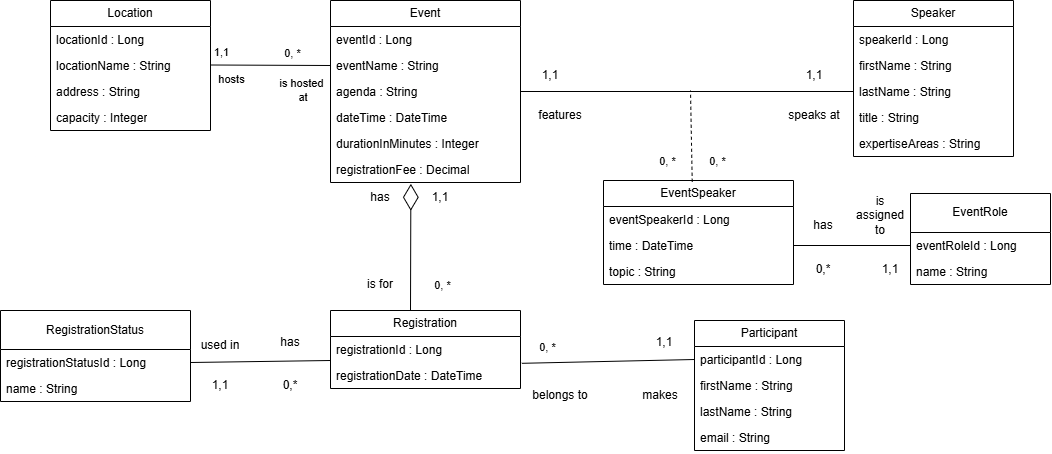

The diagram above was exported from draw.io. Its source (the exported page's mxGraphModel, read from the mxfile embedded in the PNG):
<mxGraphModel dx="476" dy="871" grid="1" gridSize="10" guides="1" tooltips="1" connect="1" arrows="1" fold="1" page="1" pageScale="1" pageWidth="827" pageHeight="1169" math="0" shadow="0">
  <root>
    <mxCell id="WIyWlLk6GJQsqaUBKTNV-0" />
    <mxCell id="WIyWlLk6GJQsqaUBKTNV-1" parent="WIyWlLk6GJQsqaUBKTNV-0" />
    <mxCell id="1smZnDxZbnMQURAoFGvS-5" parent="WIyWlLk6GJQsqaUBKTNV-1" style="swimlane;fontStyle=0;childLayout=stackLayout;horizontal=1;startSize=26;fillColor=none;horizontalStack=0;resizeParent=1;resizeParentMax=0;resizeLast=0;collapsible=1;marginBottom=0;whiteSpace=wrap;html=1;" value="Speaker" vertex="1">
      <mxGeometry height="156" width="160" x="1723" y="600" as="geometry" />
    </mxCell>
    <mxCell id="1smZnDxZbnMQURAoFGvS-6" parent="1smZnDxZbnMQURAoFGvS-5" style="text;strokeColor=none;fillColor=none;align=left;verticalAlign=top;spacingLeft=4;spacingRight=4;overflow=hidden;rotatable=0;points=[[0,0.5],[1,0.5]];portConstraint=eastwest;whiteSpace=wrap;html=1;" value="speakerId : Long" vertex="1">
      <mxGeometry height="26" width="160" y="26" as="geometry" />
    </mxCell>
    <mxCell id="1smZnDxZbnMQURAoFGvS-7" parent="1smZnDxZbnMQURAoFGvS-5" style="text;strokeColor=none;fillColor=none;align=left;verticalAlign=top;spacingLeft=4;spacingRight=4;overflow=hidden;rotatable=0;points=[[0,0.5],[1,0.5]];portConstraint=eastwest;whiteSpace=wrap;html=1;" value="firstName&amp;nbsp;: String" vertex="1">
      <mxGeometry height="26" width="160" y="52" as="geometry" />
    </mxCell>
    <mxCell id="1smZnDxZbnMQURAoFGvS-8" parent="1smZnDxZbnMQURAoFGvS-5" style="text;strokeColor=none;fillColor=none;align=left;verticalAlign=top;spacingLeft=4;spacingRight=4;overflow=hidden;rotatable=0;points=[[0,0.5],[1,0.5]];portConstraint=eastwest;whiteSpace=wrap;html=1;" value="lastName&amp;nbsp;: String" vertex="1">
      <mxGeometry height="26" width="160" y="78" as="geometry" />
    </mxCell>
    <mxCell id="1smZnDxZbnMQURAoFGvS-9" parent="1smZnDxZbnMQURAoFGvS-5" style="text;strokeColor=none;fillColor=none;align=left;verticalAlign=top;spacingLeft=4;spacingRight=4;overflow=hidden;rotatable=0;points=[[0,0.5],[1,0.5]];portConstraint=eastwest;whiteSpace=wrap;html=1;" value="title : String" vertex="1">
      <mxGeometry height="26" width="160" y="104" as="geometry" />
    </mxCell>
    <mxCell id="1smZnDxZbnMQURAoFGvS-10" parent="1smZnDxZbnMQURAoFGvS-5" style="text;strokeColor=none;fillColor=none;align=left;verticalAlign=top;spacingLeft=4;spacingRight=4;overflow=hidden;rotatable=0;points=[[0,0.5],[1,0.5]];portConstraint=eastwest;whiteSpace=wrap;html=1;" value="expertiseAreas   : String" vertex="1">
      <mxGeometry height="26" width="160" y="130" as="geometry" />
    </mxCell>
    <mxCell id="1smZnDxZbnMQURAoFGvS-31" parent="WIyWlLk6GJQsqaUBKTNV-1" style="swimlane;fontStyle=0;childLayout=stackLayout;horizontal=1;startSize=26;fillColor=none;horizontalStack=0;resizeParent=1;resizeParentMax=0;resizeLast=0;collapsible=1;marginBottom=0;whiteSpace=wrap;html=1;" value="Event" vertex="1">
      <mxGeometry height="182" width="190" x="1200" y="600" as="geometry" />
    </mxCell>
    <mxCell id="1smZnDxZbnMQURAoFGvS-32" parent="1smZnDxZbnMQURAoFGvS-31" style="text;strokeColor=none;fillColor=none;align=left;verticalAlign=top;spacingLeft=4;spacingRight=4;overflow=hidden;rotatable=0;points=[[0,0.5],[1,0.5]];portConstraint=eastwest;whiteSpace=wrap;html=1;" value="eventId : Long" vertex="1">
      <mxGeometry height="26" width="190" y="26" as="geometry" />
    </mxCell>
    <mxCell id="1smZnDxZbnMQURAoFGvS-33" parent="1smZnDxZbnMQURAoFGvS-31" style="text;strokeColor=none;fillColor=none;align=left;verticalAlign=top;spacingLeft=4;spacingRight=4;overflow=hidden;rotatable=0;points=[[0,0.5],[1,0.5]];portConstraint=eastwest;whiteSpace=wrap;html=1;" value="eventName : String" vertex="1">
      <mxGeometry height="26" width="190" y="52" as="geometry" />
    </mxCell>
    <mxCell id="1smZnDxZbnMQURAoFGvS-34" parent="1smZnDxZbnMQURAoFGvS-31" style="text;strokeColor=none;fillColor=none;align=left;verticalAlign=top;spacingLeft=4;spacingRight=4;overflow=hidden;rotatable=0;points=[[0,0.5],[1,0.5]];portConstraint=eastwest;whiteSpace=wrap;html=1;" value="agenda : String" vertex="1">
      <mxGeometry height="26" width="190" y="78" as="geometry" />
    </mxCell>
    <mxCell id="1smZnDxZbnMQURAoFGvS-35" parent="1smZnDxZbnMQURAoFGvS-31" style="text;strokeColor=none;fillColor=none;align=left;verticalAlign=top;spacingLeft=4;spacingRight=4;overflow=hidden;rotatable=0;points=[[0,0.5],[1,0.5]];portConstraint=eastwest;whiteSpace=wrap;html=1;" value="dateTime : DateTime" vertex="1">
      <mxGeometry height="26" width="190" y="104" as="geometry" />
    </mxCell>
    <mxCell id="1smZnDxZbnMQURAoFGvS-36" parent="1smZnDxZbnMQURAoFGvS-31" style="text;strokeColor=none;fillColor=none;align=left;verticalAlign=top;spacingLeft=4;spacingRight=4;overflow=hidden;rotatable=0;points=[[0,0.5],[1,0.5]];portConstraint=eastwest;whiteSpace=wrap;html=1;" value="durationInMinutes : Integer" vertex="1">
      <mxGeometry height="26" width="190" y="130" as="geometry" />
    </mxCell>
    <mxCell id="1smZnDxZbnMQURAoFGvS-37" parent="1smZnDxZbnMQURAoFGvS-31" style="text;strokeColor=none;fillColor=none;align=left;verticalAlign=top;spacingLeft=4;spacingRight=4;overflow=hidden;rotatable=0;points=[[0,0.5],[1,0.5]];portConstraint=eastwest;whiteSpace=wrap;html=1;" value="registrationFee : Decimal" vertex="1">
      <mxGeometry height="26" width="190" y="156" as="geometry" />
    </mxCell>
    <mxCell id="1smZnDxZbnMQURAoFGvS-71" parent="WIyWlLk6GJQsqaUBKTNV-1" style="swimlane;fontStyle=0;childLayout=stackLayout;horizontal=1;startSize=26;fillColor=none;horizontalStack=0;resizeParent=1;resizeParentMax=0;resizeLast=0;collapsible=1;marginBottom=0;whiteSpace=wrap;html=1;" value="Location" vertex="1">
      <mxGeometry height="130" width="160" x="920" y="600" as="geometry" />
    </mxCell>
    <mxCell id="1smZnDxZbnMQURAoFGvS-72" parent="1smZnDxZbnMQURAoFGvS-71" style="text;strokeColor=none;fillColor=none;align=left;verticalAlign=top;spacingLeft=4;spacingRight=4;overflow=hidden;rotatable=0;points=[[0,0.5],[1,0.5]];portConstraint=eastwest;whiteSpace=wrap;html=1;" value="locationId : Long" vertex="1">
      <mxGeometry height="26" width="160" y="26" as="geometry" />
    </mxCell>
    <mxCell id="1smZnDxZbnMQURAoFGvS-74" parent="1smZnDxZbnMQURAoFGvS-71" style="text;strokeColor=none;fillColor=none;align=left;verticalAlign=top;spacingLeft=4;spacingRight=4;overflow=hidden;rotatable=0;points=[[0,0.5],[1,0.5]];portConstraint=eastwest;whiteSpace=wrap;html=1;" value="locationName : String" vertex="1">
      <mxGeometry height="26" width="160" y="52" as="geometry" />
    </mxCell>
    <mxCell id="1smZnDxZbnMQURAoFGvS-129" parent="1smZnDxZbnMQURAoFGvS-71" style="text;strokeColor=none;fillColor=none;align=left;verticalAlign=top;spacingLeft=4;spacingRight=4;overflow=hidden;rotatable=0;points=[[0,0.5],[1,0.5]];portConstraint=eastwest;whiteSpace=wrap;html=1;" value="address : String" vertex="1">
      <mxGeometry height="26" width="160" y="78" as="geometry" />
    </mxCell>
    <mxCell id="1smZnDxZbnMQURAoFGvS-130" parent="1smZnDxZbnMQURAoFGvS-71" style="text;strokeColor=none;fillColor=none;align=left;verticalAlign=top;spacingLeft=4;spacingRight=4;overflow=hidden;rotatable=0;points=[[0,0.5],[1,0.5]];portConstraint=eastwest;whiteSpace=wrap;html=1;" value="capacity : Integer" vertex="1">
      <mxGeometry height="26" width="160" y="104" as="geometry" />
    </mxCell>
    <mxCell id="1smZnDxZbnMQURAoFGvS-75" parent="WIyWlLk6GJQsqaUBKTNV-1" style="swimlane;fontStyle=0;childLayout=stackLayout;horizontal=1;startSize=26;fillColor=none;horizontalStack=0;resizeParent=1;resizeParentMax=0;resizeLast=0;collapsible=1;marginBottom=0;whiteSpace=wrap;html=1;" value="Participant" vertex="1">
      <mxGeometry height="130" width="150" x="1564" y="920" as="geometry" />
    </mxCell>
    <mxCell id="1smZnDxZbnMQURAoFGvS-76" parent="1smZnDxZbnMQURAoFGvS-75" style="text;strokeColor=none;fillColor=none;align=left;verticalAlign=top;spacingLeft=4;spacingRight=4;overflow=hidden;rotatable=0;points=[[0,0.5],[1,0.5]];portConstraint=eastwest;whiteSpace=wrap;html=1;" value="participantId : Long" vertex="1">
      <mxGeometry height="26" width="150" y="26" as="geometry" />
    </mxCell>
    <mxCell id="1smZnDxZbnMQURAoFGvS-131" parent="1smZnDxZbnMQURAoFGvS-75" style="text;strokeColor=none;fillColor=none;align=left;verticalAlign=top;spacingLeft=4;spacingRight=4;overflow=hidden;rotatable=0;points=[[0,0.5],[1,0.5]];portConstraint=eastwest;whiteSpace=wrap;html=1;" value="firstName&amp;nbsp;: String" vertex="1">
      <mxGeometry height="26" width="150" y="52" as="geometry" />
    </mxCell>
    <mxCell id="1smZnDxZbnMQURAoFGvS-133" parent="1smZnDxZbnMQURAoFGvS-75" style="text;strokeColor=none;fillColor=none;align=left;verticalAlign=top;spacingLeft=4;spacingRight=4;overflow=hidden;rotatable=0;points=[[0,0.5],[1,0.5]];portConstraint=eastwest;whiteSpace=wrap;html=1;" value="lastName&amp;nbsp;: String" vertex="1">
      <mxGeometry height="26" width="150" y="78" as="geometry" />
    </mxCell>
    <mxCell id="1smZnDxZbnMQURAoFGvS-132" parent="1smZnDxZbnMQURAoFGvS-75" style="text;strokeColor=none;fillColor=none;align=left;verticalAlign=top;spacingLeft=4;spacingRight=4;overflow=hidden;rotatable=0;points=[[0,0.5],[1,0.5]];portConstraint=eastwest;whiteSpace=wrap;html=1;" value="email : String" vertex="1">
      <mxGeometry height="26" width="150" y="104" as="geometry" />
    </mxCell>
    <mxCell id="1smZnDxZbnMQURAoFGvS-87" parent="WIyWlLk6GJQsqaUBKTNV-1" style="swimlane;fontStyle=0;childLayout=stackLayout;horizontal=1;startSize=26;fillColor=none;horizontalStack=0;resizeParent=1;resizeParentMax=0;resizeLast=0;collapsible=1;marginBottom=0;whiteSpace=wrap;html=1;" value="Registration" vertex="1">
      <mxGeometry height="78" width="190" x="1200" y="910" as="geometry" />
    </mxCell>
    <mxCell id="1smZnDxZbnMQURAoFGvS-88" parent="1smZnDxZbnMQURAoFGvS-87" style="text;strokeColor=none;fillColor=none;align=left;verticalAlign=top;spacingLeft=4;spacingRight=4;overflow=hidden;rotatable=0;points=[[0,0.5],[1,0.5]];portConstraint=eastwest;whiteSpace=wrap;html=1;" value="registrationId : Long" vertex="1">
      <mxGeometry height="26" width="190" y="26" as="geometry" />
    </mxCell>
    <mxCell id="1smZnDxZbnMQURAoFGvS-89" parent="1smZnDxZbnMQURAoFGvS-87" style="text;strokeColor=none;fillColor=none;align=left;verticalAlign=top;spacingLeft=4;spacingRight=4;overflow=hidden;rotatable=0;points=[[0,0.5],[1,0.5]];portConstraint=eastwest;whiteSpace=wrap;html=1;" value="registrationDate : DateTime" vertex="1">
      <mxGeometry height="26" width="190" y="52" as="geometry" />
    </mxCell>
    <mxCell id="1smZnDxZbnMQURAoFGvS-135" parent="WIyWlLk6GJQsqaUBKTNV-1" style="swimlane;fontStyle=0;childLayout=stackLayout;horizontal=1;startSize=39;fillColor=none;horizontalStack=0;resizeParent=1;resizeParentMax=0;resizeLast=0;collapsible=1;marginBottom=0;whiteSpace=wrap;html=1;" value="&lt;div&gt;RegistrationStatus&lt;/div&gt;" vertex="1">
      <mxGeometry height="91" width="190" x="870" y="910" as="geometry" />
    </mxCell>
    <mxCell id="1smZnDxZbnMQURAoFGvS-136" parent="1smZnDxZbnMQURAoFGvS-135" style="text;strokeColor=none;fillColor=none;align=left;verticalAlign=top;spacingLeft=4;spacingRight=4;overflow=hidden;rotatable=0;points=[[0,0.5],[1,0.5]];portConstraint=eastwest;whiteSpace=wrap;html=1;" value="registrationStatusId : Long" vertex="1">
      <mxGeometry height="26" width="190" y="39" as="geometry" />
    </mxCell>
    <mxCell id="1smZnDxZbnMQURAoFGvS-137" parent="1smZnDxZbnMQURAoFGvS-135" style="text;strokeColor=none;fillColor=none;align=left;verticalAlign=top;spacingLeft=4;spacingRight=4;overflow=hidden;rotatable=0;points=[[0,0.5],[1,0.5]];portConstraint=eastwest;whiteSpace=wrap;html=1;" value="name : String" vertex="1">
      <mxGeometry height="26" width="190" y="65" as="geometry" />
    </mxCell>
    <mxCell id="1smZnDxZbnMQURAoFGvS-141" parent="WIyWlLk6GJQsqaUBKTNV-1" style="swimlane;fontStyle=0;childLayout=stackLayout;horizontal=1;startSize=26;fillColor=none;horizontalStack=0;resizeParent=1;resizeParentMax=0;resizeLast=0;collapsible=1;marginBottom=0;whiteSpace=wrap;html=1;" value="EventSpeaker" vertex="1">
      <mxGeometry height="104" width="190" x="1473" y="780" as="geometry" />
    </mxCell>
    <mxCell id="1smZnDxZbnMQURAoFGvS-142" parent="1smZnDxZbnMQURAoFGvS-141" style="text;strokeColor=none;fillColor=none;align=left;verticalAlign=top;spacingLeft=4;spacingRight=4;overflow=hidden;rotatable=0;points=[[0,0.5],[1,0.5]];portConstraint=eastwest;whiteSpace=wrap;html=1;" value="eventSpeakerId : Long" vertex="1">
      <mxGeometry height="26" width="190" y="26" as="geometry" />
    </mxCell>
    <mxCell id="LKRYDfFURDZRD6vp527S-0" parent="1smZnDxZbnMQURAoFGvS-141" style="text;strokeColor=none;fillColor=none;align=left;verticalAlign=top;spacingLeft=4;spacingRight=4;overflow=hidden;rotatable=0;points=[[0,0.5],[1,0.5]];portConstraint=eastwest;whiteSpace=wrap;html=1;" value="time : DateTime" vertex="1">
      <mxGeometry height="26" width="190" y="52" as="geometry" />
    </mxCell>
    <mxCell id="1smZnDxZbnMQURAoFGvS-143" parent="1smZnDxZbnMQURAoFGvS-141" style="text;strokeColor=none;fillColor=none;align=left;verticalAlign=top;spacingLeft=4;spacingRight=4;overflow=hidden;rotatable=0;points=[[0,0.5],[1,0.5]];portConstraint=eastwest;whiteSpace=wrap;html=1;" value="topic : String" vertex="1">
      <mxGeometry height="26" width="190" y="78" as="geometry" />
    </mxCell>
    <mxCell id="1smZnDxZbnMQURAoFGvS-145" parent="WIyWlLk6GJQsqaUBKTNV-1" style="swimlane;fontStyle=0;childLayout=stackLayout;horizontal=1;startSize=39;fillColor=none;horizontalStack=0;resizeParent=1;resizeParentMax=0;resizeLast=0;collapsible=1;marginBottom=0;whiteSpace=wrap;html=1;" value="EventRole" vertex="1">
      <mxGeometry height="91" width="140" x="1780" y="793" as="geometry" />
    </mxCell>
    <mxCell id="1smZnDxZbnMQURAoFGvS-146" parent="1smZnDxZbnMQURAoFGvS-145" style="text;strokeColor=none;fillColor=none;align=left;verticalAlign=top;spacingLeft=4;spacingRight=4;overflow=hidden;rotatable=0;points=[[0,0.5],[1,0.5]];portConstraint=eastwest;whiteSpace=wrap;html=1;" value="eventRoleId : Long" vertex="1">
      <mxGeometry height="26" width="140" y="39" as="geometry" />
    </mxCell>
    <mxCell id="1smZnDxZbnMQURAoFGvS-147" parent="1smZnDxZbnMQURAoFGvS-145" style="text;strokeColor=none;fillColor=none;align=left;verticalAlign=top;spacingLeft=4;spacingRight=4;overflow=hidden;rotatable=0;points=[[0,0.5],[1,0.5]];portConstraint=eastwest;whiteSpace=wrap;html=1;" value="name : String" vertex="1">
      <mxGeometry height="26" width="140" y="65" as="geometry" />
    </mxCell>
    <mxCell id="1smZnDxZbnMQURAoFGvS-154" edge="1" parent="WIyWlLk6GJQsqaUBKTNV-1" style="endArrow=none;endFill=0;endSize=24;html=1;rounded=0;startArrow=none;startFill=0;entryX=0;entryY=0.5;entryDx=0;entryDy=0;" target="1smZnDxZbnMQURAoFGvS-33" value="">
      <mxGeometry relative="1" width="160" as="geometry">
        <mxPoint x="1080" y="664.5" as="sourcePoint" />
        <mxPoint x="1194" y="664.5" as="targetPoint" />
      </mxGeometry>
    </mxCell>
    <mxCell id="1smZnDxZbnMQURAoFGvS-155" connectable="0" parent="1smZnDxZbnMQURAoFGvS-154" style="edgeLabel;html=1;align=center;verticalAlign=middle;resizable=0;points=[];" value="1,1" vertex="1">
      <mxGeometry relative="1" x="-0.83" as="geometry">
        <mxPoint y="-13" as="offset" />
      </mxGeometry>
    </mxCell>
    <mxCell id="1smZnDxZbnMQURAoFGvS-157" connectable="0" parent="1smZnDxZbnMQURAoFGvS-154" style="edgeLabel;html=1;align=center;verticalAlign=middle;resizable=0;points=[];" value="is hosted&lt;div&gt;&amp;nbsp;at&lt;/div&gt;" vertex="1">
      <mxGeometry relative="1" x="-0.2133" as="geometry">
        <mxPoint x="43" y="25" as="offset" />
      </mxGeometry>
    </mxCell>
    <mxCell id="1smZnDxZbnMQURAoFGvS-156" connectable="0" parent="WIyWlLk6GJQsqaUBKTNV-1" style="edgeLabel;html=1;align=center;verticalAlign=middle;resizable=0;points=[];" value="0, *" vertex="1">
      <mxGeometry x="1160" y="650" as="geometry">
        <mxPoint x="1" y="2" as="offset" />
      </mxGeometry>
    </mxCell>
    <mxCell id="1smZnDxZbnMQURAoFGvS-158" connectable="0" parent="WIyWlLk6GJQsqaUBKTNV-1" style="edgeLabel;html=1;align=center;verticalAlign=middle;resizable=0;points=[];" value="hosts" vertex="1">
      <mxGeometry x="1100" y="678" as="geometry" />
    </mxCell>
    <mxCell id="1smZnDxZbnMQURAoFGvS-159" edge="1" parent="WIyWlLk6GJQsqaUBKTNV-1" source="1smZnDxZbnMQURAoFGvS-8" style="endArrow=none;endFill=0;endSize=24;html=1;rounded=0;startArrow=none;startFill=0;exitX=0;exitY=0.5;exitDx=0;exitDy=0;entryX=1;entryY=0.5;entryDx=0;entryDy=0;" target="1smZnDxZbnMQURAoFGvS-34" value="">
      <mxGeometry relative="1" width="160" as="geometry">
        <mxPoint x="1794" y="640" as="sourcePoint" />
        <mxPoint x="1520" y="838" as="targetPoint" />
      </mxGeometry>
    </mxCell>
    <mxCell id="1smZnDxZbnMQURAoFGvS-160" edge="1" parent="WIyWlLk6GJQsqaUBKTNV-1" source="1smZnDxZbnMQURAoFGvS-141" style="endArrow=none;dashed=1;html=1;rounded=0;exitX=0.467;exitY=0.012;exitDx=0;exitDy=0;exitPerimeter=0;" value="">
      <mxGeometry height="50" relative="1" width="50" as="geometry">
        <mxPoint x="1785.44" y="860" as="sourcePoint" />
        <mxPoint x="1560" y="690" as="targetPoint" />
      </mxGeometry>
    </mxCell>
    <mxCell id="1smZnDxZbnMQURAoFGvS-164" parent="WIyWlLk6GJQsqaUBKTNV-1" style="text;html=1;whiteSpace=wrap;strokeColor=none;fillColor=none;align=center;verticalAlign=middle;rounded=0;" value="1,1" vertex="1">
      <mxGeometry height="30" width="60" x="1654" y="660" as="geometry" />
    </mxCell>
    <mxCell id="1smZnDxZbnMQURAoFGvS-165" parent="WIyWlLk6GJQsqaUBKTNV-1" style="text;html=1;whiteSpace=wrap;strokeColor=none;fillColor=none;align=center;verticalAlign=middle;rounded=0;" value="1,1" vertex="1">
      <mxGeometry height="30" width="60" x="1390" y="660" as="geometry" />
    </mxCell>
    <mxCell id="1smZnDxZbnMQURAoFGvS-166" connectable="0" parent="WIyWlLk6GJQsqaUBKTNV-1" style="edgeLabel;html=1;align=center;verticalAlign=middle;resizable=0;points=[];" value="0, *" vertex="1">
      <mxGeometry x="1530" y="756" as="geometry">
        <mxPoint x="6" y="4" as="offset" />
      </mxGeometry>
    </mxCell>
    <mxCell id="1smZnDxZbnMQURAoFGvS-167" connectable="0" parent="WIyWlLk6GJQsqaUBKTNV-1" style="edgeLabel;html=1;align=center;verticalAlign=middle;resizable=0;points=[];" value="0, *" vertex="1">
      <mxGeometry x="1580" y="756" as="geometry">
        <mxPoint x="6" y="4" as="offset" />
      </mxGeometry>
    </mxCell>
    <mxCell id="1smZnDxZbnMQURAoFGvS-169" parent="WIyWlLk6GJQsqaUBKTNV-1" style="text;html=1;whiteSpace=wrap;strokeColor=none;fillColor=none;align=center;verticalAlign=middle;rounded=0;" value="features" vertex="1">
      <mxGeometry height="30" width="60" x="1400" y="700" as="geometry" />
    </mxCell>
    <mxCell id="1smZnDxZbnMQURAoFGvS-170" parent="WIyWlLk6GJQsqaUBKTNV-1" style="text;html=1;whiteSpace=wrap;strokeColor=none;fillColor=none;align=center;verticalAlign=middle;rounded=0;" value="speaks at" vertex="1">
      <mxGeometry height="30" width="60" x="1654" y="700" as="geometry" />
    </mxCell>
    <mxCell id="1smZnDxZbnMQURAoFGvS-171" edge="1" parent="WIyWlLk6GJQsqaUBKTNV-1" source="1smZnDxZbnMQURAoFGvS-37" style="endArrow=none;endFill=0;endSize=24;html=1;rounded=0;startArrow=diamondThin;startFill=0;exitX=0.423;exitY=1.05;exitDx=0;exitDy=0;exitPerimeter=0;startSize=24;" value="">
      <mxGeometry relative="1" width="160" as="geometry">
        <mxPoint x="1280" y="808" as="sourcePoint" />
        <mxPoint x="1280" y="910" as="targetPoint" />
      </mxGeometry>
    </mxCell>
    <mxCell id="1smZnDxZbnMQURAoFGvS-174" edge="1" parent="WIyWlLk6GJQsqaUBKTNV-1" source="1smZnDxZbnMQURAoFGvS-76" style="endArrow=none;endFill=0;endSize=24;html=1;rounded=0;startArrow=none;startFill=0;entryX=1.007;entryY=0.031;entryDx=0;entryDy=0;entryPerimeter=0;exitX=0;exitY=0.5;exitDx=0;exitDy=0;startSize=24;" target="1smZnDxZbnMQURAoFGvS-89" value="">
      <mxGeometry relative="1" width="160" as="geometry">
        <mxPoint x="1560" y="963" as="sourcePoint" />
        <mxPoint x="1460" y="1062" as="targetPoint" />
      </mxGeometry>
    </mxCell>
    <mxCell id="1smZnDxZbnMQURAoFGvS-175" parent="WIyWlLk6GJQsqaUBKTNV-1" style="text;html=1;whiteSpace=wrap;strokeColor=none;fillColor=none;align=center;verticalAlign=middle;rounded=0;" value="1,1" vertex="1">
      <mxGeometry height="30" width="60" x="1504" y="927" as="geometry" />
    </mxCell>
    <mxCell id="1smZnDxZbnMQURAoFGvS-176" connectable="0" parent="WIyWlLk6GJQsqaUBKTNV-1" style="edgeLabel;html=1;align=center;verticalAlign=middle;resizable=0;points=[];" value="0, *" vertex="1">
      <mxGeometry x="1410" y="942" as="geometry">
        <mxPoint x="6" y="4" as="offset" />
      </mxGeometry>
    </mxCell>
    <mxCell id="1smZnDxZbnMQURAoFGvS-177" parent="WIyWlLk6GJQsqaUBKTNV-1" style="text;html=1;whiteSpace=wrap;strokeColor=none;fillColor=none;align=center;verticalAlign=middle;rounded=0;" value="1,1" vertex="1">
      <mxGeometry height="30" width="60" x="1280" y="782" as="geometry" />
    </mxCell>
    <mxCell id="1smZnDxZbnMQURAoFGvS-178" connectable="0" parent="WIyWlLk6GJQsqaUBKTNV-1" style="edgeLabel;html=1;align=center;verticalAlign=middle;resizable=0;points=[];" value="0, *" vertex="1">
      <mxGeometry x="1310" y="884" as="geometry">
        <mxPoint x="1" as="offset" />
      </mxGeometry>
    </mxCell>
    <mxCell id="1smZnDxZbnMQURAoFGvS-179" parent="WIyWlLk6GJQsqaUBKTNV-1" style="text;html=1;whiteSpace=wrap;strokeColor=none;fillColor=none;align=center;verticalAlign=middle;rounded=0;" value="has" vertex="1">
      <mxGeometry height="30" width="60" x="1220" y="782" as="geometry" />
    </mxCell>
    <mxCell id="1smZnDxZbnMQURAoFGvS-180" parent="WIyWlLk6GJQsqaUBKTNV-1" style="text;html=1;whiteSpace=wrap;strokeColor=none;fillColor=none;align=center;verticalAlign=middle;rounded=0;" value="is for" vertex="1">
      <mxGeometry height="30" width="60" x="1220" y="869" as="geometry" />
    </mxCell>
    <mxCell id="1smZnDxZbnMQURAoFGvS-181" parent="WIyWlLk6GJQsqaUBKTNV-1" style="text;html=1;whiteSpace=wrap;strokeColor=none;fillColor=none;align=center;verticalAlign=middle;rounded=0;" value="makes" vertex="1">
      <mxGeometry height="30" width="60" x="1500" y="980" as="geometry" />
    </mxCell>
    <mxCell id="1smZnDxZbnMQURAoFGvS-182" parent="WIyWlLk6GJQsqaUBKTNV-1" style="text;html=1;whiteSpace=wrap;strokeColor=none;fillColor=none;align=center;verticalAlign=middle;rounded=0;" value="belongs to" vertex="1">
      <mxGeometry height="30" width="60" x="1400" y="980" as="geometry" />
    </mxCell>
    <mxCell id="LKRYDfFURDZRD6vp527S-1" edge="1" parent="WIyWlLk6GJQsqaUBKTNV-1" source="1smZnDxZbnMQURAoFGvS-146" style="endArrow=none;endFill=0;endSize=24;html=1;rounded=0;startArrow=none;startFill=0;entryX=1;entryY=0.5;entryDx=0;entryDy=0;exitX=0;exitY=0.5;exitDx=0;exitDy=0;" target="LKRYDfFURDZRD6vp527S-0" value="">
      <mxGeometry relative="1" width="160" as="geometry">
        <mxPoint x="1500" y="520" as="sourcePoint" />
        <mxPoint x="1391" y="644" as="targetPoint" />
      </mxGeometry>
    </mxCell>
    <mxCell id="LKRYDfFURDZRD6vp527S-3" parent="WIyWlLk6GJQsqaUBKTNV-1" style="text;html=1;whiteSpace=wrap;strokeColor=none;fillColor=none;align=center;verticalAlign=middle;rounded=0;" value="1,1" vertex="1">
      <mxGeometry height="30" width="60" x="1730" y="854" as="geometry" />
    </mxCell>
    <mxCell id="LKRYDfFURDZRD6vp527S-4" parent="WIyWlLk6GJQsqaUBKTNV-1" style="text;html=1;whiteSpace=wrap;strokeColor=none;fillColor=none;align=center;verticalAlign=middle;rounded=0;" value="0,*" vertex="1">
      <mxGeometry height="30" width="60" x="1663" y="854" as="geometry" />
    </mxCell>
    <mxCell id="LKRYDfFURDZRD6vp527S-7" parent="WIyWlLk6GJQsqaUBKTNV-1" style="text;html=1;whiteSpace=wrap;strokeColor=none;fillColor=none;align=center;verticalAlign=middle;rounded=0;" value="has" vertex="1">
      <mxGeometry height="30" width="60" x="1663" y="810" as="geometry" />
    </mxCell>
    <mxCell id="LKRYDfFURDZRD6vp527S-8" parent="WIyWlLk6GJQsqaUBKTNV-1" style="text;html=1;whiteSpace=wrap;strokeColor=none;fillColor=none;align=center;verticalAlign=middle;rounded=0;" value="is assigned&lt;div&gt;to&lt;/div&gt;" vertex="1">
      <mxGeometry height="30" width="60" x="1720" y="800" as="geometry" />
    </mxCell>
    <mxCell id="LKRYDfFURDZRD6vp527S-9" edge="1" parent="WIyWlLk6GJQsqaUBKTNV-1" source="1smZnDxZbnMQURAoFGvS-136" style="endArrow=none;endFill=0;endSize=24;html=1;rounded=0;startArrow=none;startFill=0;exitX=1;exitY=0.5;exitDx=0;exitDy=0;entryX=0;entryY=0.923;entryDx=0;entryDy=0;entryPerimeter=0;" target="1smZnDxZbnMQURAoFGvS-88" value="">
      <mxGeometry relative="1" width="160" as="geometry">
        <mxPoint x="1217" y="900" as="sourcePoint" />
        <mxPoint x="1140" y="950" as="targetPoint" />
      </mxGeometry>
    </mxCell>
    <mxCell id="LKRYDfFURDZRD6vp527S-10" parent="WIyWlLk6GJQsqaUBKTNV-1" style="text;html=1;whiteSpace=wrap;strokeColor=none;fillColor=none;align=center;verticalAlign=middle;rounded=0;" value="0,*" vertex="1">
      <mxGeometry height="30" width="60" x="1130" y="970" as="geometry" />
    </mxCell>
    <mxCell id="LKRYDfFURDZRD6vp527S-11" parent="WIyWlLk6GJQsqaUBKTNV-1" style="text;html=1;whiteSpace=wrap;strokeColor=none;fillColor=none;align=center;verticalAlign=middle;rounded=0;" value="1,1" vertex="1">
      <mxGeometry height="30" width="60" x="1060" y="970" as="geometry" />
    </mxCell>
    <mxCell id="LKRYDfFURDZRD6vp527S-12" parent="WIyWlLk6GJQsqaUBKTNV-1" style="text;html=1;whiteSpace=wrap;strokeColor=none;fillColor=none;align=center;verticalAlign=middle;rounded=0;" value="has" vertex="1">
      <mxGeometry height="30" width="60" x="1130" y="927" as="geometry" />
    </mxCell>
    <mxCell id="LKRYDfFURDZRD6vp527S-13" parent="WIyWlLk6GJQsqaUBKTNV-1" style="text;html=1;whiteSpace=wrap;strokeColor=none;fillColor=none;align=center;verticalAlign=middle;rounded=0;" value="used in" vertex="1">
      <mxGeometry height="30" width="60" x="1060" y="930" as="geometry" />
    </mxCell>
  </root>
</mxGraphModel>